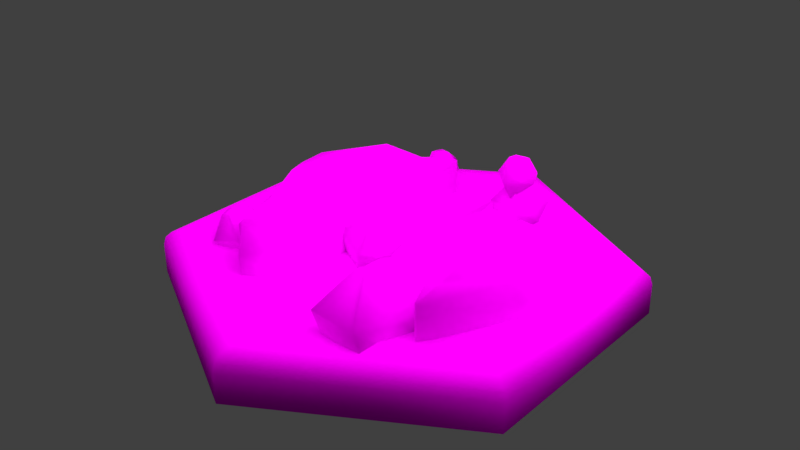 # Source: Resource_Brick.blend  (saved by Blender 2.77.0; exported with 4.5.12 LTS)
import bpy
from mathutils import Matrix  # noqa: F401  (used for matrix-valued properties, if any)

bpy.ops.wm.read_factory_settings(use_empty=True)
scene = bpy.context.scene
scene.name = 'Scene'

# ---- collections
col_collection_1 = bpy.data.collections.new('Collection 1'); scene.collection.children.link(col_collection_1)

# ---- images (referenced by path relative to the original .blend; pixels are not part of the script)
import os
ASSET_DIR = os.environ.get("B2B_ASSET_DIR", "")  # directory of the original .blend (textures are referenced by path, not embedded)
HERE = os.path.dirname(os.path.abspath(__file__))  # packed textures are extracted next to this script under _unpacked/

def load_image(name, relpath, width, height, colorspace="sRGB"):
    """Load a texture the original file referenced (path relative to the .blend, or extracted next to this script)."""
    p = next((c for c in (os.path.join(HERE, relpath), os.path.join(ASSET_DIR, relpath)) if relpath and os.path.exists(c)), "")
    if p:
        img = bpy.data.images.load(p, check_existing=True)
        img.name = name
    else:  # same state as the original file: an image datablock whose file is absent (Cycles renders it pink)
        img = bpy.data.images.new(name, width, height)
        img.source = "FILE"
        img.filepath = "//" + (relpath or name)
    img.colorspace_settings.name = colorspace
    return img
img_clay_diff = load_image('CLay_DIFF', 'Textures/CLay_DIFF.png', 1024, 1024, 'sRGB')

# ---- materials (node trees are filled in below, after node groups)
mat_material = bpy.data.materials.new('Material')
mat_material.alpha_threshold = 0.0
mat_material.roughness = 0.5

# ---- material node trees
mat_material.use_nodes = True; mat_material.node_tree.nodes.clear()
_N = mat_material.node_tree.nodes; _L = mat_material.node_tree.links
n0 = _N.new('ShaderNodeTexImage'); n0.name = 'Image Texture'; n0.location = (-241, 350)
n0.width = 140
n0.image = img_clay_diff
n1 = _N.new('ShaderNodeBsdfDiffuse'); n1.name = 'Diffuse BSDF'; n1.location = (-87, 369)
n2 = _N.new('ShaderNodeOutputMaterial'); n2.name = 'Material Output'; n2.location = (82, 365)
_L.new(n1.outputs[0], n2.inputs[0])
_L.new(n0.outputs[0], n1.inputs[0])
n2.is_active_output = True

# ---- world
world_world = bpy.data.worlds.new('World'); scene.world = world_world
world_world.color = (0.05088, 0.05088, 0.05088)
world_world.use_sun_shadow = False
world_world.sun_shadow_jitter_overblur = 0.0
world_world.cycles.sampling_method = 'MANUAL'

# ---- lights
light_area_003 = bpy.data.lights.new('Area.003', 'AREA')
light_area_003.transmission_factor = 0.0
light_area_003.energy = 13.12
light_area_003.shadow_buffer_clip_start = 0.5
light_area_003.shadow_soft_size = 2.21
light_area_003.shadow_maximum_resolution = 0.006
light_area_003.use_absolute_resolution = True
light_area_003.size = 2.21
light_area_003.size_y = 0.1
light_area_002 = bpy.data.lights.new('Area.002', 'AREA')
light_area_002.transmission_factor = 0.0
light_area_002.energy = 13.12
light_area_002.shadow_buffer_clip_start = 0.5
light_area_002.shadow_soft_size = 2.21
light_area_002.shadow_maximum_resolution = 0.006
light_area_002.use_absolute_resolution = True
light_area_002.size = 2.21
light_area_002.size_y = 0.1
light_area_001 = bpy.data.lights.new('Area.001', 'AREA')
light_area_001.transmission_factor = 0.0
light_area_001.energy = 13.12
light_area_001.shadow_buffer_clip_start = 0.5
light_area_001.shadow_soft_size = 2.21
light_area_001.shadow_maximum_resolution = 0.006
light_area_001.use_absolute_resolution = True
light_area_001.size = 2.21
light_area_001.size_y = 0.1
light_area = bpy.data.lights.new('Area', 'AREA')
light_area.transmission_factor = 0.0
light_area.energy = 13.12
light_area.shadow_buffer_clip_start = 0.5
light_area.shadow_soft_size = 2.21
light_area.shadow_maximum_resolution = 0.006
light_area.use_absolute_resolution = True
light_area.size = 2.21
light_area.size_y = 0.1

# ---- meshes
me_cylinder_001 = bpy.data.meshes.new('Cylinder.001')
me_cylinder_001.from_pydata([(-1.192e-08, -0.1, -1.0), (0.866, -0.1, -0.5), (0.866, -0.1, 0.5), (-9.934e-08, -0.1, 1.0), (-0.866, -0.1, 0.5), (-0.866, -0.1, -0.5), (0.7953, 0.1, -0.4591), (0.866, 0.02923, -0.5), (0.8306, 0.09052, -0.4796), (0.8565, 0.06462, -0.4945), (3.485e-09, 0.02923, -1.0), (1.473e-08, 0.1, -0.9183), (8.169e-09, 0.06462, -0.9891), (1.219e-08, 0.09052, -0.9591), (0.7953, 0.1, 0.4591), (0.866, 0.02923, 0.5), (0.8306, 0.09052, 0.4796), (0.8565, 0.06462, 0.4945), (-6.707e-08, 0.1, 0.9183), (-8.394e-08, 0.02923, 1.0), (-7.256e-08, 0.09052, 0.9591), (-7.891e-08, 0.06462, 0.9891), (-0.7953, 0.1, 0.4591), (-0.866, 0.02923, 0.5), (-0.8306, 0.09052, 0.4796), (-0.8565, 0.06462, 0.4945), (-0.7953, 0.1, -0.4591), (-0.866, 0.02923, -0.5), (-0.8306, 0.09052, -0.4796), (-0.8565, 0.06462, -0.4945), (0.1712, 0.05007, -0.3425), (-3.582e-11, 0.07587, -0.6615), (0.1712, 0.05007, 0.3425), (-2.112e-08, 0.06597, 0.685), (-0.1712, 0.05007, 0.3425), (-0.1712, 0.05007, -0.3425), (0.5364, 0.1715, -0.3455), (0.5578, 0.1461, -0.3393), (0.5356, 0.1497, -0.3686), (0.5364, 0.02856, -0.3455), (0.5356, 0.05029, -0.3686), (0.5578, 0.05387, -0.3393), (0.6651, 0.1497, 0.1145), (0.6696, 0.1461, 0.07806), (0.619, 0.2182, 0.0923), (0.6651, 0.05029, 0.1145), (0.6542, 0.02856, 0.09415), (0.6696, 0.05387, 0.07806), (0.1884, 0.2306, -0.5751), (0.1764, 0.235, -0.5661), (0.202, 0.2494, -0.5444), (0.1884, -0.03062, -0.5751), (0.202, -0.04936, -0.5444), (0.1764, -0.03499, -0.5661), (0.4676, 0.2306, 0.467), (0.4758, 0.2768, 0.3478), (0.4527, 0.235, 0.4651), (0.464, -0.04936, 0.4335), (0.4676, -0.03062, 0.467), (0.4527, -0.03499, 0.4651), (0.2363, -0.03499, -0.0295), (0.2644, -0.04936, -0.03702), (0.2363, 0.235, -0.0295), (0.3028, 0.274, 0.01571), (0.692, 0.05387, -0.1516), (0.6639, 0.02856, -0.1441), (0.692, 0.1461, -0.1516), (0.6263, 0.2182, -0.08708), (0.766, 0.1, -0.4423), (1.589e-08, 0.1, -0.8845), (0.766, 0.1, 0.4423), (-6.358e-08, 0.1, 0.8845), (-0.766, 0.1, 0.4423), (-0.766, 0.1, -0.4423), (0.1072, 0.01526, -0.2999), (-0.001032, 0.04106, -0.6354), (0.1072, 0.01526, 0.1331), (-0.001032, 0.02005, 0.3495), (-0.1092, 0.01526, 0.1331), (-0.1092, 0.01526, -0.2999), (-0.5929, 0.2088, 0.04416), (-0.6644, 0.1461, 0.045), (-0.6599, 0.1497, 0.08148), (-0.649, 0.02856, 0.06109), (-0.6599, 0.05029, 0.08148), (-0.6644, 0.05387, 0.045), (-0.5304, 0.1497, -0.4017), (-0.5526, 0.1461, -0.3724), (-0.491, 0.2088, -0.3359), (-0.5304, 0.05029, -0.4017), (-0.5312, 0.02856, -0.3786), (-0.5526, 0.05387, -0.3724), (-0.4624, 0.2306, 0.4339), (-0.4475, 0.235, 0.4321), (-0.4664, 0.2662, 0.2716), (-0.4624, -0.03062, 0.4339), (-0.4588, -0.04936, 0.4005), (-0.4475, -0.03499, 0.4321), (-0.1832, 0.2306, -0.6082), (-0.2678, 0.2662, -0.4696), (-0.1712, 0.235, -0.5991), (-0.1968, -0.04936, -0.5774), (-0.1832, -0.03062, -0.6082), (-0.1712, -0.03499, -0.5991), (-0.2311, -0.03499, -0.06256), (-0.2592, -0.04936, -0.07008), (-0.2311, 0.235, -0.06256), (-0.3142, 0.2624, -0.08483), (-0.6868, 0.05387, -0.1847), (-0.6587, 0.02856, -0.1771), (-0.6868, 0.1461, -0.1847), (-0.6017, 0.2109, -0.1619), (0.0775, -0.03155, -0.2427), (0.006162, 0.005218, -0.6241), (0.0775, -0.0535, 0.04188), (0.006162, -0.08515, 0.09124), (-0.06518, -0.0535, 0.04188), (-0.06518, -0.03155, -0.2427), (-0.4005, 0.05902, -0.7063), (-0.385, 0.1817, -0.7278), (-0.2844, 0.0758, -0.7755), (-0.3564, 0.1931, -0.731), (-0.3619, 0.0447, -0.6187), (-0.3819, 0.1885, -0.6873), (-0.2732, 0.07939, -0.6892), (-0.31, 0.1971, -0.7165), (-0.4394, 0.1108, -0.7157), (-0.3229, 0.1332, -0.7987), (-0.2579, 0.1467, -0.6887), (-0.3929, 0.09995, -0.6412), (-0.5312, 0.1715, -0.3786), (-0.1968, 0.2494, -0.5774), (-0.6587, 0.1715, -0.1771), (-0.4588, 0.2494, 0.4005), (-0.649, 0.1715, 0.06109), (-0.2592, 0.2494, -0.07008), (-0.3858, 0.3443, -0.104), (-0.5629, 0.3126, -0.1515), (-0.4947, 0.3113, -0.2587), (-0.3571, 0.3466, -0.3411), (-0.4795, 0.3466, 0.1156), (-0.5575, 0.3113, -0.02451), (0.588, 0.3345, 0.08377), (0.5148, 0.3645, 0.2143), (0.5917, 0.3345, -0.007839), (0.4381, 0.3645, 0.03333), (-0.2044, -0.01439, 0.1437), (-0.2893, 0.0059, 0.4166), (-0.2908, 0.1488, 0.4055), (-0.2059, 0.1285, 0.1326), (-0.354, 0.02292, 0.5269), (-0.3629, 0.1594, 0.5344), (-0.2902, 0.05041, 0.4809), (-0.2984, 0.1227, 0.4805), (-0.3584, 0.2706, 0.2997), (-0.3638, 0.2775, 0.2845), (-0.2678, 0.2775, 0.05815), (-0.2543, 0.2706, 0.06177), (-0.2943, 0.2838, 0.05105), (-0.3674, 0.2856, 0.2225), (-0.3287, 0.3232, 0.04183), (-0.3738, 0.3243, 0.1475), (-0.283, 0.2291, 0.2869), (-0.2422, 0.2194, 0.1556), (0.2533, 0.295, -0.2908), (0.4601, 0.2804, -0.1971), (0.3424, 0.3107, 0.03296), (0.4233, 0.3107, 0.2237), (0.4818, 0.2782, -0.04454), (0.4443, 0.3579, 0.1518), (0.403, 0.3579, 0.05439), (0.4632, 0.3408, -0.001879), (0.5578, 0.1111, -0.3393), (0.5356, 0.112, -0.3686), (0.6651, 0.112, 0.1145), (0.6696, 0.1111, 0.07806), (0.4676, 0.1314, 0.467), (0.4527, 0.1324, 0.4651), (0.2367, 0.1185, -0.603), (0.1583, 0.09392, -0.5887), (0.1807, 0.1334, -0.04306), (0.692, 0.1111, -0.1516), (0.2042, 0.02481, 0.6386), (0.1682, 0.265, 0.4524), (0.2262, -0.08255, 0.3249), (0.2004, 0.2642, 0.3842), (0.4348, 0.02351, 0.6895), (0.2526, 0.3059, 0.4884), (0.4136, -0.02305, 0.4052), (0.2937, 0.2452, 0.3127), (0.125, 0.1631, 0.6424), (0.1193, 0.05809, 0.3055), (0.4278, 0.1119, 0.3056), (0.3399, 0.1538, 0.6594), (-0.2235, 0.0565, 0.08769), (-0.1536, 0.2102, 0.0131), (-0.2128, 0.03066, -0.1108), (-0.1305, 0.2076, -0.02599), (-0.1093, -0.02077, 0.1237), (-0.1014, 0.201, 0.04249), (-0.1061, -0.005838, -0.04993), (-0.08064, 0.1774, -0.06796), (-0.2245, 0.1505, 0.108), (-0.2251, 0.137, -0.1045), (-0.04945, 0.06937, -0.08797), (-0.1174, 0.07781, 0.1226), (-0.5828, 0.05038, 0.3984), (-0.6439, 0.1833, 0.3644), (-0.6682, 0.04417, 0.2286), (-0.651, 0.1941, 0.3235), (-0.4772, 0.05769, 0.3555), (-0.599, 0.2027, 0.3639), (-0.5693, 0.07276, 0.2222), (-0.6355, 0.2008, 0.2604), (-0.6089, 0.1084, 0.4469), (-0.7118, 0.1046, 0.2747), (-0.5886, 0.149, 0.1955), (-0.5195, 0.1156, 0.3915), (0.3306, 0.259, -0.2051), (0.3121, 0.3822, -0.3006), (0.3419, 0.2039, -0.366), (0.3287, 0.3818, -0.3356), (0.4489, 0.2583, -0.179), (0.3554, 0.4032, -0.2821), (0.438, 0.2344, -0.3248), (0.3765, 0.372, -0.3722), (0.29, 0.3299, -0.2032), (0.2871, 0.2761, -0.3759), (0.4453, 0.3036, -0.3759), (0.4002, 0.3252, -0.1944), (0.3076, 0.3792, -0.2869), (0.3145, 0.4934, -0.283), (0.3911, 0.4161, -0.3714), (0.3386, 0.5062, -0.2904), (0.3644, 0.3514, -0.2251), (0.3278, 0.4915, -0.2478), (0.4233, 0.4026, -0.3), (0.383, 0.51, -0.2888), (0.2708, 0.4243, -0.2742), (0.3509, 0.469, -0.3692), (0.4362, 0.4633, -0.289), (0.3309, 0.4028, -0.2247)], [], [(1, 7, 15, 2), (68, 70, 14, 6), (70, 71, 18, 14), (71, 72, 22, 18), (72, 73, 26, 22), (0, 1, 2, 3, 4, 5), (75, 79, 117, 113), (73, 69, 11, 26), (3, 19, 23, 4), (4, 23, 27, 5), (2, 15, 19, 3), (0, 10, 7, 1), (7, 10, 12, 9), (9, 12, 13, 8), (15, 7, 9, 17), (17, 9, 8, 16), (16, 8, 6, 14), (19, 15, 17, 21), (21, 17, 16, 20), (20, 16, 14, 18), (23, 19, 21, 25), (25, 21, 20, 24), (24, 20, 18, 22), (27, 23, 25, 29), (29, 25, 24, 28), (28, 24, 22, 26), (5, 27, 10, 0), (10, 27, 29, 12), (12, 29, 28, 13), (8, 13, 11, 6), (178, 48, 38, 173), (174, 42, 54, 176), (180, 62, 49, 179), (32, 30, 74, 76), (143, 145, 170, 169), (61, 65, 46, 57), (36, 37, 38), (39, 40, 41), (42, 43, 44), (45, 46, 47), (48, 49, 50), (51, 52, 53), (54, 55, 56), (57, 58, 59), (44, 55, 54, 42), (57, 46, 45, 58), (67, 44, 43, 66), (65, 39, 41, 64), (172, 41, 40, 173), (174, 45, 47, 175), (50, 36, 38, 48), (39, 52, 51, 40), (63, 50, 49, 62), (176, 54, 56, 177), (61, 57, 59, 60), (178, 51, 53, 179), (181, 66, 43, 175), (52, 39, 65, 61), (36, 67, 66, 37), (52, 61, 60, 53), (172, 37, 66, 181), (36, 50, 164, 165), (55, 63, 62, 56), (46, 65, 64, 47), (177, 56, 62, 180), (69, 68, 6, 11), (30, 32, 70, 68), (32, 33, 71, 70), (33, 34, 72, 71), (34, 35, 73, 72), (13, 28, 26, 11), (31, 30, 68, 69), (35, 34, 78, 79), (33, 32, 76, 77), (74, 75, 113, 112), (35, 31, 69, 73), (34, 33, 77, 78), (95, 92, 82, 84), (89, 86, 98, 102), (93, 97, 150, 151), (80, 94, 140, 141), (105, 109, 90, 101), (134, 81, 82), (83, 84, 85), (86, 87, 130), (89, 90, 91), (92, 93, 133), (95, 96, 97), (98, 131, 100), (101, 102, 103), (130, 131, 98, 86), (101, 90, 89, 102), (132, 130, 87, 110), (109, 83, 85, 108), (81, 85, 84, 82), (86, 89, 91, 87), (133, 134, 82, 92), (83, 96, 95, 84), (93, 148, 162, 154), (102, 98, 100, 103), (105, 101, 103, 104), (92, 95, 97, 93), (108, 110, 87, 91), (96, 83, 109, 105), (134, 132, 110, 81), (96, 105, 104, 97), (85, 81, 110, 108), (107, 99, 139, 136), (131, 135, 106, 100), (90, 109, 108, 91), (103, 100, 106, 104), (112, 113, 117, 116, 115, 114), (31, 35, 79, 75), (78, 77, 115, 116), (76, 74, 112, 114), (79, 78, 116, 117), (77, 76, 114, 115), (126, 119, 121, 127), (127, 121, 125, 128), (128, 125, 123, 129), (129, 123, 119, 126), (120, 124, 122, 118), (125, 121, 119, 123), (122, 129, 126, 118), (124, 128, 129, 122), (120, 127, 128, 124), (118, 126, 127, 120), (88, 99, 131, 130), (111, 88, 130, 132), (94, 80, 134, 133), (140, 94, 159, 161), (99, 107, 135, 131), (80, 111, 132, 134), (137, 136, 139, 138), (141, 140, 136, 137), (99, 88, 138, 139), (111, 80, 141, 137), (136, 140, 161, 160), (88, 111, 137, 138), (144, 145, 143, 142), (44, 67, 144, 142), (55, 44, 142, 143), (50, 63, 166, 164), (146, 149, 148, 147), (104, 106, 149, 146), (97, 104, 146, 147), (94, 133, 155, 159), (151, 150, 152, 153), (148, 93, 151, 153), (147, 148, 153, 152), (97, 147, 152, 150), (156, 155, 154, 157), (158, 159, 155, 156), (159, 158, 160, 161), (157, 154, 162, 163), (133, 93, 154, 155), (149, 106, 157, 163), (135, 107, 158, 156), (148, 149, 163, 162), (106, 135, 156, 157), (107, 136, 160, 158), (168, 166, 170, 171), (165, 164, 166, 168), (166, 167, 169, 170), (67, 36, 165, 168), (55, 143, 169, 167), (144, 67, 168, 171), (145, 144, 171, 170), (63, 55, 167, 166), (59, 177, 180, 60), (41, 172, 181, 64), (64, 181, 175, 47), (48, 178, 179, 49), (58, 176, 177, 59), (42, 174, 175, 43), (37, 172, 173, 38), (60, 180, 179, 53), (45, 174, 176, 58), (51, 178, 173, 40), (30, 31, 75, 74), (190, 183, 185, 191), (191, 185, 189, 192), (192, 189, 187, 193), (193, 187, 183, 190), (184, 188, 186, 182), (189, 185, 183, 187), (186, 193, 190, 182), (188, 192, 193, 186), (184, 191, 192, 188), (182, 190, 191, 184), (202, 195, 197, 203), (203, 197, 201, 204), (204, 201, 199, 205), (205, 199, 195, 202), (196, 200, 198, 194), (201, 197, 195, 199), (198, 205, 202, 194), (200, 204, 205, 198), (196, 203, 204, 200), (194, 202, 203, 196), (214, 207, 209, 215), (215, 209, 213, 216), (216, 213, 211, 217), (217, 211, 207, 214), (208, 212, 210, 206), (213, 209, 207, 211), (210, 217, 214, 206), (212, 216, 217, 210), (208, 215, 216, 212), (206, 214, 215, 208), (226, 219, 221, 227), (227, 221, 225, 228), (228, 225, 223, 229), (229, 223, 219, 226), (220, 224, 222, 218), (225, 221, 219, 223), (222, 229, 226, 218), (224, 228, 229, 222), (220, 227, 228, 224), (218, 226, 227, 220), (238, 231, 233, 239), (239, 233, 237, 240), (240, 237, 235, 241), (241, 235, 231, 238), (232, 236, 234, 230), (237, 233, 231, 235), (234, 241, 238, 230), (236, 240, 241, 234), (232, 239, 240, 236), (230, 238, 239, 232)])
me_cylinder_001.polygons.foreach_set('use_smooth', [True] * 230)
_uv = me_cylinder_001.uv_layers.new(name='UVMap')
_uv.uv.foreach_set('vector', [0.3961, 0.1137, 0.3701, 0.1278, 0.2144, 0.03879, 0.2152, 0.009235, 0.3453, 0.1423, 0.2146, 0.06754, 0.2146, 0.06178, 0.3503, 0.1394, 0.2146, 0.06754, 0.08446, 0.1433, 0.07946, 0.1405, 0.2146, 0.06178, 0.08446, 0.1433, 0.08503, 0.2939, 0.08005, 0.2968, 0.07946, 0.1405, 0.08503, 0.2939, 0.2157, 0.3687, 0.2157, 0.3745, 0.08005, 0.2968, 0.5078, 0.03812, 0.5078, 0.1003, 0.454, 0.1314, 0.4002, 0.1003, 0.4002, 0.03812, 0.454, 0.007039, 0.7063, 0.4851, 0.6638, 0.3932, 0.6836, 0.3737, 0.7063, 0.4646, 0.2157, 0.3687, 0.3459, 0.2929, 0.3508, 0.2958, 0.2157, 0.3745, 0.03425, 0.1137, 0.05948, 0.1291, 0.0602, 0.3084, 0.03425, 0.3226, 0.03425, 0.3226, 0.0602, 0.3084, 0.2159, 0.3975, 0.2152, 0.427, 0.2152, 0.009235, 0.2144, 0.03879, 0.05948, 0.1291, 0.03425, 0.1137, 0.3961, 0.3226, 0.3708, 0.3072, 0.3701, 0.1278, 0.3961, 0.1137, 0.3701, 0.1278, 0.3708, 0.3072, 0.3639, 0.3033, 0.3633, 0.1319, 0.3633, 0.1319, 0.3639, 0.3033, 0.3572, 0.2995, 0.3566, 0.1358, 0.2144, 0.03879, 0.3701, 0.1278, 0.3633, 0.1319, 0.2146, 0.04671, 0.2146, 0.04671, 0.3633, 0.1319, 0.3566, 0.1358, 0.2146, 0.05442, 0.2146, 0.05442, 0.3566, 0.1358, 0.3503, 0.1394, 0.2146, 0.06178, 0.05948, 0.1291, 0.2144, 0.03879, 0.2146, 0.04671, 0.06642, 0.1329, 0.06642, 0.1329, 0.2146, 0.04671, 0.2146, 0.05442, 0.07309, 0.1368, 0.07309, 0.1368, 0.2146, 0.05442, 0.2146, 0.06178, 0.07946, 0.1405, 0.0602, 0.3084, 0.05948, 0.1291, 0.06642, 0.1329, 0.06699, 0.3043, 0.06699, 0.3043, 0.06642, 0.1329, 0.07309, 0.1368, 0.07366, 0.3005, 0.07366, 0.3005, 0.07309, 0.1368, 0.07946, 0.1405, 0.08005, 0.2968, 0.2159, 0.3975, 0.0602, 0.3084, 0.06699, 0.3043, 0.2157, 0.3895, 0.2157, 0.3895, 0.06699, 0.3043, 0.07366, 0.3005, 0.2157, 0.3818, 0.2157, 0.3818, 0.07366, 0.3005, 0.08005, 0.2968, 0.2157, 0.3745, 0.2152, 0.427, 0.2159, 0.3975, 0.3708, 0.3072, 0.3961, 0.3226, 0.3708, 0.3072, 0.2159, 0.3975, 0.2157, 0.3895, 0.3639, 0.3033, 0.3639, 0.3033, 0.2157, 0.3895, 0.2157, 0.3818, 0.3572, 0.2995, 0.3566, 0.1358, 0.3572, 0.2995, 0.3508, 0.2958, 0.3503, 0.1394, 0.9743, 0.9572, 0.9832, 0.9883, 0.8775, 0.9654, 0.8775, 0.955, 0.7295, 0.9541, 0.7294, 0.9645, 0.6175, 0.9862, 0.6176, 0.9587, 0.4568, 0.9576, 0.4646, 0.9879, 0.3179, 0.9902, 0.3102, 0.9501, 0.7687, 0.1964, 0.7655, 0.4056, 0.746, 0.3929, 0.7464, 0.2646, 0.3658, 0.4428, 0.316, 0.4775, 0.3084, 0.4662, 0.3374, 0.446, 0.7921, 0.72, 0.9221, 0.8532, 0.8296, 0.9017, 0.6706, 0.8874, 0.6793, 0.5943, 0.6703, 0.5864, 0.6835, 0.584, 0.9728, 0.762, 0.9861, 0.7584, 0.9811, 0.7742, 0.4509, 0.5152, 0.4454, 0.5323, 0.4125, 0.5074, 0.8257, 0.9149, 0.8296, 0.9017, 0.8416, 0.9103, 0.8223, 0.6102, 0.8241, 0.616, 0.8112, 0.6185, 0.9738, 0.5897, 0.9624, 0.6027, 0.9665, 0.5869, 0.4226, 0.331, 0.3933, 0.3794, 0.4166, 0.3285, 0.6706, 0.8874, 0.6573, 0.8984, 0.6547, 0.8911, 0.4125, 0.5074, 0.3933, 0.3794, 0.4226, 0.331, 0.4509, 0.5152, 0.6706, 0.8874, 0.8296, 0.9017, 0.8257, 0.9149, 0.6573, 0.8984, 0.3639, 0.5784, 0.4125, 0.5074, 0.4454, 0.5323, 0.3865, 0.6329, 0.9221, 0.8532, 0.9728, 0.762, 0.9811, 0.7742, 0.9341, 0.8655, 0.8674, 0.9547, 0.8675, 0.9389, 0.8777, 0.9379, 0.8775, 0.955, 0.7295, 0.9541, 0.7296, 0.937, 0.7398, 0.938, 0.7397, 0.9539, 0.8112, 0.6185, 0.6793, 0.5943, 0.6835, 0.584, 0.8223, 0.6102, 0.9728, 0.762, 0.9624, 0.6027, 0.9738, 0.5897, 0.9861, 0.7584, 0.6879, 0.7633, 0.8112, 0.6185, 0.8241, 0.616, 0.7192, 0.7633, 0.6176, 0.9587, 0.6175, 0.9862, 0.6134, 0.9874, 0.6134, 0.959, 0.7921, 0.72, 0.6706, 0.8874, 0.6547, 0.8911, 0.7821, 0.7098, 0.9743, 0.9572, 0.9854, 0.9169, 0.9894, 0.9151, 0.9951, 0.9515, 0.8035, 0.9543, 0.8035, 0.964, 0.7396, 0.9636, 0.7397, 0.9539, 0.9624, 0.6027, 0.9728, 0.762, 0.9221, 0.8532, 0.7921, 0.72, 0.6793, 0.5943, 0.5993, 0.6572, 0.5902, 0.6143, 0.6703, 0.5864, 0.9624, 0.6027, 0.7921, 0.72, 0.7821, 0.7098, 0.9665, 0.5869, 0.8674, 0.9547, 0.8673, 0.9644, 0.8035, 0.964, 0.8035, 0.9543, 0.6793, 0.5943, 0.8112, 0.6185, 0.7481, 0.6747, 0.6743, 0.6645, 0.3933, 0.3794, 0.2533, 0.4454, 0.2186, 0.4383, 0.4166, 0.3285, 0.8296, 0.9017, 0.9221, 0.8532, 0.9341, 0.8655, 0.8416, 0.9103, 0.6134, 0.959, 0.6134, 0.9874, 0.4646, 0.9879, 0.4568, 0.9576, 0.3459, 0.2929, 0.3453, 0.1423, 0.3503, 0.1394, 0.3508, 0.2958, 0.7655, 0.4056, 0.7687, 0.1964, 0.9607, 0.1651, 0.9516, 0.4428, 0.7687, 0.1964, 0.7089, 0.07845, 0.7098, 0.01056, 0.9607, 0.1651, 0.7089, 0.07845, 0.6463, 0.195, 0.4524, 0.1591, 0.7098, 0.01056, 0.6463, 0.195, 0.6445, 0.4058, 0.4576, 0.4439, 0.4524, 0.1591, 0.3572, 0.2995, 0.2157, 0.3818, 0.2157, 0.3745, 0.3508, 0.2958, 0.7066, 0.505, 0.7655, 0.4056, 0.9516, 0.4428, 0.7074, 0.5733, 0.6445, 0.4058, 0.6463, 0.195, 0.6666, 0.2634, 0.6638, 0.3932, 0.7089, 0.07845, 0.7687, 0.1964, 0.7464, 0.2646, 0.7073, 0.1948, 0.746, 0.3929, 0.7063, 0.4851, 0.7063, 0.4646, 0.7298, 0.3733, 0.6445, 0.4058, 0.7066, 0.505, 0.7074, 0.5733, 0.4576, 0.4439, 0.6463, 0.195, 0.7089, 0.07845, 0.7073, 0.1948, 0.6666, 0.2634, 0.1303, 0.8375, 0.1797, 0.8844, 0.09188, 0.9463, 0.07306, 0.9285, 0.5713, 0.8651, 0.5679, 0.8901, 0.4635, 0.8968, 0.4724, 0.8311, 0.1832, 0.8823, 0.1321, 0.8339, 0.1703, 0.8231, 0.1825, 0.8488, 0.1959, 0.6834, 0.1054, 0.771, 0.1135, 0.6912, 0.1566, 0.6414, 0.4584, 0.8013, 0.5305, 0.6496, 0.6004, 0.7127, 0.638, 0.8516, 0.2252, 0.6977, 0.241, 0.6934, 0.2338, 0.7104, 0.4374, 0.6352, 0.4302, 0.6251, 0.4452, 0.6244, 0.2121, 0.4616, 0.2221, 0.4773, 0.2058, 0.4758, 0.6128, 0.7118, 0.6004, 0.7127, 0.6039, 0.6998, 0.09442, 0.8495, 0.08656, 0.8473, 0.09301, 0.8306, 0.2914, 0.6883, 0.3059, 0.6939, 0.2913, 0.6954, 0.0496, 0.3505, 0.05205, 0.3695, 0.04217, 0.3544, 0.638, 0.8516, 0.6515, 0.8594, 0.6461, 0.8639, 0.2058, 0.4758, 0.05205, 0.3695, 0.0496, 0.3505, 0.2121, 0.4616, 0.638, 0.8516, 0.6004, 0.7127, 0.6128, 0.7118, 0.6515, 0.8594, 0.2487, 0.5837, 0.2058, 0.4758, 0.2221, 0.4773, 0.2678, 0.582, 0.5305, 0.6496, 0.4374, 0.6352, 0.4452, 0.6244, 0.5371, 0.6356, 0.0846, 0.9526, 0.06714, 0.9361, 0.07306, 0.9285, 0.09188, 0.9463, 0.5679, 0.8901, 0.5713, 0.8651, 0.5804, 0.8673, 0.5773, 0.8905, 0.09301, 0.8306, 0.2252, 0.6977, 0.2338, 0.7104, 0.09442, 0.8495, 0.4374, 0.6352, 0.3059, 0.6939, 0.2914, 0.6883, 0.4302, 0.6251, 0.1832, 0.8823, 0.2108, 0.8458, 0.2371, 0.8676, 0.2264, 0.8865, 0.4724, 0.8311, 0.4635, 0.8968, 0.4596, 0.8974, 0.4688, 0.8295, 0.4584, 0.8013, 0.638, 0.8516, 0.6461, 0.8639, 0.4529, 0.8129, 0.1797, 0.8844, 0.1303, 0.8375, 0.1321, 0.8339, 0.1832, 0.8823, 0.6385, 0.8751, 0.6353, 0.8983, 0.5773, 0.8905, 0.5804, 0.8673, 0.3059, 0.6939, 0.4374, 0.6352, 0.5305, 0.6496, 0.4584, 0.8013, 0.2252, 0.6977, 0.2487, 0.5837, 0.2678, 0.582, 0.241, 0.6934, 0.3059, 0.6939, 0.4584, 0.8013, 0.4529, 0.8129, 0.2913, 0.6954, 0.06714, 0.9361, 0.0846, 0.9526, 0.04319, 0.9963, 0.02573, 0.9797, 0.04016, 0.5949, 0.07146, 0.4235, 0.101, 0.5025, 0.08887, 0.5963, 0.05205, 0.3695, 0.01466, 0.5971, -0.00111, 0.5977, 0.04217, 0.3544, 0.6004, 0.7127, 0.5305, 0.6496, 0.5371, 0.6356, 0.6039, 0.6998, 0.4688, 0.8295, 0.4596, 0.8974, 0.3238, 0.8792, 0.3329, 0.8112, 0.7298, 0.3733, 0.7063, 0.4646, 0.6836, 0.3737, 0.6885, 0.2918, 0.7077, 0.2778, 0.7261, 0.2927, 0.7066, 0.505, 0.6445, 0.4058, 0.6638, 0.3932, 0.7063, 0.4851, 0.6666, 0.2634, 0.7073, 0.1948, 0.7077, 0.2778, 0.6885, 0.2918, 0.7464, 0.2646, 0.746, 0.3929, 0.7298, 0.3733, 0.7261, 0.2927, 0.6638, 0.3932, 0.6666, 0.2634, 0.6885, 0.2918, 0.6836, 0.3737, 0.7073, 0.1948, 0.7464, 0.2646, 0.7261, 0.2927, 0.7077, 0.2778, 0.1075, 0.2894, 0.1759, 0.2913, 0.1933, 0.2911, 0.2147, 0.3554, 0.2147, 0.3554, 0.1933, 0.2911, 0.2153, 0.283, 0.2682, 0.2487, 0.2682, 0.2487, 0.2153, 0.283, 0.1793, 0.2681, 0.1406, 0.2041, 0.1406, 0.2041, 0.1793, 0.2681, 0.1759, 0.2913, 0.1075, 0.2894, 0.2177, 0.1593, 0.2439, 0.1357, 0.2714, 0.1538, 0.2655, 0.1896, 0.2153, 0.283, 0.1933, 0.2911, 0.1759, 0.2913, 0.1793, 0.2681, 0.2714, 0.1538, 0.3324, 0.1463, 0.2872, 0.2456, 0.2655, 0.1896, 0.2439, 0.1357, 0.2169, 0.08206, 0.3324, 0.1463, 0.2714, 0.1538, 0.2177, 0.1593, 0.1641, 0.1925, 0.2169, 0.08206, 0.2439, 0.1357, 0.2655, 0.1896, 0.2872, 0.2456, 0.1641, 0.1925, 0.2177, 0.1593, 0.1798, 0.4949, 0.07146, 0.4235, 0.05205, 0.3695, 0.2058, 0.4758, 0.2142, 0.5867, 0.1798, 0.4949, 0.2058, 0.4758, 0.2487, 0.5837, 0.1054, 0.771, 0.1959, 0.6834, 0.2252, 0.6977, 0.09301, 0.8306, 0.1135, 0.6912, 0.1054, 0.771, 0.05896, 0.7399, 0.06873, 0.702, 0.07146, 0.4235, 0.04016, 0.5949, 0.01466, 0.5971, 0.05205, 0.3695, 0.1959, 0.6834, 0.2142, 0.5867, 0.2487, 0.5837, 0.2252, 0.6977, 0.1643, 0.5908, 0.08887, 0.5963, 0.101, 0.5025, 0.1489, 0.5426, 0.1566, 0.6414, 0.1135, 0.6912, 0.08887, 0.5963, 0.1643, 0.5908, 0.07146, 0.4235, 0.1798, 0.4949, 0.1489, 0.5426, 0.101, 0.5025, 0.2142, 0.5867, 0.1959, 0.6834, 0.1566, 0.6414, 0.1643, 0.5908, 0.08887, 0.5963, 0.1135, 0.6912, 0.06873, 0.702, 0.05418, 0.655, 0.1798, 0.4949, 0.2142, 0.5867, 0.1643, 0.5908, 0.1489, 0.5426, 0.3514, 0.5186, 0.316, 0.4775, 0.3658, 0.4428, 0.3661, 0.4908, 0.4125, 0.5074, 0.3639, 0.5784, 0.3514, 0.5186, 0.3661, 0.4908, 0.3933, 0.3794, 0.4125, 0.5074, 0.3661, 0.4908, 0.3658, 0.4428, 0.8112, 0.6185, 0.6879, 0.7633, 0.668, 0.7588, 0.7481, 0.6747, 0.28, 0.8102, 0.2794, 0.8455, 0.2108, 0.8458, 0.208, 0.8111, 0.3329, 0.8112, 0.3238, 0.8792, 0.2794, 0.8455, 0.28, 0.8102, 0.2913, 0.6954, 0.4529, 0.8129, 0.3758, 0.8068, 0.2829, 0.7555, 0.1054, 0.771, 0.09301, 0.8306, 0.05455, 0.7699, 0.05896, 0.7399, 0.1825, 0.8488, 0.1703, 0.8231, 0.192, 0.8226, 0.1939, 0.8389, 0.2108, 0.8458, 0.1832, 0.8823, 0.1825, 0.8488, 0.1939, 0.8389, 0.208, 0.8111, 0.2108, 0.8458, 0.1939, 0.8389, 0.192, 0.8226, 0.2913, 0.6954, 0.2829, 0.7555, 0.254, 0.7547, 0.2463, 0.7248, 0.01652, 0.6598, 0.05455, 0.7699, 0.0507, 0.7774, 0.00906, 0.661, 0.02941, 0.6575, 0.05896, 0.7399, 0.05455, 0.7699, 0.01652, 0.6598, 0.05896, 0.7399, 0.02941, 0.6575, 0.05418, 0.655, 0.06873, 0.702, 0.2909, 0.885, 0.2264, 0.8865, 0.2371, 0.8676, 0.27, 0.8682, 0.09301, 0.8306, 0.08656, 0.8473, 0.0507, 0.7774, 0.05455, 0.7699, 0.2794, 0.8455, 0.3238, 0.8792, 0.2909, 0.885, 0.27, 0.8682, 0.01466, 0.5971, 0.04016, 0.5949, 0.02941, 0.6575, 0.01652, 0.6598, 0.2108, 0.8458, 0.2794, 0.8455, 0.27, 0.8682, 0.2371, 0.8676, -0.00111, 0.5977, 0.01466, 0.5971, 0.01652, 0.6598, 0.00906, 0.661, 0.04016, 0.5949, 0.08887, 0.5963, 0.05418, 0.655, 0.02941, 0.6575, 0.2997, 0.5276, 0.2746, 0.4566, 0.3084, 0.4662, 0.3135, 0.4945, 0.6743, 0.6645, 0.7481, 0.6747, 0.668, 0.7588, 0.6375, 0.7055, 0.2746, 0.4566, 0.3439, 0.4177, 0.3374, 0.446, 0.3084, 0.4662, 0.5993, 0.6572, 0.6793, 0.5943, 0.6743, 0.6645, 0.6375, 0.7055, 0.3933, 0.3794, 0.3658, 0.4428, 0.3374, 0.446, 0.3439, 0.4177, 0.3514, 0.5186, 0.3639, 0.5784, 0.2997, 0.5276, 0.3135, 0.4945, 0.316, 0.4775, 0.3514, 0.5186, 0.3135, 0.4945, 0.3084, 0.4662, 0.2533, 0.4454, 0.3933, 0.3794, 0.3439, 0.4177, 0.2746, 0.4566, 0.6139, 0.9126, 0.6134, 0.959, 0.4568, 0.9576, 0.4643, 0.9103, 0.8675, 0.9389, 0.8674, 0.9547, 0.8035, 0.9543, 0.8036, 0.9385, 0.8036, 0.9385, 0.8035, 0.9543, 0.7397, 0.9539, 0.7398, 0.938, 0.9832, 0.9883, 0.9743, 0.9572, 0.9951, 0.9515, 0.9872, 0.9902, 0.618, 0.9138, 0.6176, 0.9587, 0.6134, 0.959, 0.6139, 0.9126, 0.7294, 0.9645, 0.7295, 0.9541, 0.7397, 0.9539, 0.7396, 0.9636, 0.8673, 0.9644, 0.8674, 0.9547, 0.8775, 0.955, 0.8775, 0.9654, 0.4643, 0.9103, 0.4568, 0.9576, 0.3102, 0.9501, 0.3162, 0.9132, 0.7296, 0.937, 0.7295, 0.9541, 0.6176, 0.9587, 0.618, 0.9138, 0.9854, 0.9169, 0.9743, 0.9572, 0.8775, 0.955, 0.8777, 0.9379, 0.7655, 0.4056, 0.7066, 0.505, 0.7063, 0.4851, 0.746, 0.3929, 0.1075, 0.2894, 0.1759, 0.2913, 0.1933, 0.2911, 0.2147, 0.3554, 0.2147, 0.3554, 0.1933, 0.2911, 0.2153, 0.283, 0.2682, 0.2487, 0.2682, 0.2487, 0.2153, 0.283, 0.1793, 0.2681, 0.1406, 0.2041, 0.1406, 0.2041, 0.1793, 0.2681, 0.1759, 0.2913, 0.1075, 0.2894, 0.2177, 0.1593, 0.2439, 0.1357, 0.2714, 0.1538, 0.2655, 0.1896, 0.2153, 0.283, 0.1933, 0.2911, 0.1759, 0.2913, 0.1793, 0.2681, 0.2714, 0.1538, 0.3324, 0.1463, 0.2872, 0.2456, 0.2655, 0.1896, 0.2439, 0.1357, 0.2169, 0.08206, 0.3324, 0.1463, 0.2714, 0.1538, 0.2177, 0.1593, 0.1641, 0.1925, 0.2169, 0.08206, 0.2439, 0.1357, 0.2655, 0.1896, 0.2872, 0.2456, 0.1641, 0.1925, 0.2177, 0.1593, 0.1075, 0.2894, 0.1759, 0.2913, 0.1933, 0.2911, 0.2147, 0.3554, 0.2147, 0.3554, 0.1933, 0.2911, 0.2153, 0.283, 0.2682, 0.2487, 0.2682, 0.2487, 0.2153, 0.283, 0.1793, 0.2681, 0.1406, 0.2041, 0.1406, 0.2041, 0.1793, 0.2681, 0.1759, 0.2913, 0.1075, 0.2894, 0.2177, 0.1593, 0.2439, 0.1357, 0.2714, 0.1538, 0.2655, 0.1896, 0.2153, 0.283, 0.1933, 0.2911, 0.1759, 0.2913, 0.1793, 0.2681, 0.2714, 0.1538, 0.3324, 0.1463, 0.2872, 0.2456, 0.2655, 0.1896, 0.2439, 0.1357, 0.2169, 0.08206, 0.3324, 0.1463, 0.2714, 0.1538, 0.2177, 0.1593, 0.1641, 0.1925, 0.2169, 0.08206, 0.2439, 0.1357, 0.2655, 0.1896, 0.2872, 0.2456, 0.1641, 0.1925, 0.2177, 0.1593, 0.1075, 0.2894, 0.1759, 0.2913, 0.1933, 0.2911, 0.2147, 0.3554, 0.2147, 0.3554, 0.1933, 0.2911, 0.2153, 0.283, 0.2682, 0.2487, 0.2682, 0.2487, 0.2153, 0.283, 0.1793, 0.2681, 0.1406, 0.2041, 0.1406, 0.2041, 0.1793, 0.2681, 0.1759, 0.2913, 0.1075, 0.2894, 0.2177, 0.1593, 0.2439, 0.1357, 0.2714, 0.1538, 0.2655, 0.1896, 0.2153, 0.283, 0.1933, 0.2911, 0.1759, 0.2913, 0.1793, 0.2681, 0.2714, 0.1538, 0.3324, 0.1463, 0.2872, 0.2456, 0.2655, 0.1896, 0.2439, 0.1357, 0.2169, 0.08206, 0.3324, 0.1463, 0.2714, 0.1538, 0.2177, 0.1593, 0.1641, 0.1925, 0.2169, 0.08206, 0.2439, 0.1357, 0.2655, 0.1896, 0.2872, 0.2456, 0.1641, 0.1925, 0.2177, 0.1593, 0.1075, 0.2894, 0.1759, 0.2913, 0.1933, 0.2911, 0.2147, 0.3554, 0.2147, 0.3554, 0.1933, 0.2911, 0.2153, 0.283, 0.2682, 0.2487, 0.2682, 0.2487, 0.2153, 0.283, 0.1793, 0.2681, 0.1406, 0.2041, 0.1406, 0.2041, 0.1793, 0.2681, 0.1759, 0.2913, 0.1075, 0.2894, 0.2177, 0.1593, 0.2439, 0.1357, 0.2714, 0.1538, 0.2655, 0.1896, 0.2153, 0.283, 0.1933, 0.2911, 0.1759, 0.2913, 0.1793, 0.2681, 0.2714, 0.1538, 0.3324, 0.1463, 0.2872, 0.2456, 0.2655, 0.1896, 0.2439, 0.1357, 0.2169, 0.08206, 0.3324, 0.1463, 0.2714, 0.1538, 0.2177, 0.1593, 0.1641, 0.1925, 0.2169, 0.08206, 0.2439, 0.1357, 0.2655, 0.1896, 0.2872, 0.2456, 0.1641, 0.1925, 0.2177, 0.1593, 0.1075, 0.2894, 0.1759, 0.2913, 0.1933, 0.2911, 0.2147, 0.3554, 0.2147, 0.3554, 0.1933, 0.2911, 0.2153, 0.283, 0.2682, 0.2487, 0.2682, 0.2487, 0.2153, 0.283, 0.1793, 0.2681, 0.1406, 0.2041, 0.1406, 0.2041, 0.1793, 0.2681, 0.1759, 0.2913, 0.1075, 0.2894, 0.2177, 0.1593, 0.2439, 0.1357, 0.2714, 0.1538, 0.2655, 0.1896, 0.2153, 0.283, 0.1933, 0.2911, 0.1759, 0.2913, 0.1793, 0.2681, 0.2714, 0.1538, 0.3324, 0.1463, 0.2872, 0.2456, 0.2655, 0.1896, 0.2439, 0.1357, 0.2169, 0.08206, 0.3324, 0.1463, 0.2714, 0.1538, 0.2177, 0.1593, 0.1641, 0.1925, 0.2169, 0.08206, 0.2439, 0.1357, 0.2655, 0.1896, 0.2872, 0.2456, 0.1641, 0.1925, 0.2177, 0.1593])
me_cylinder_001.materials.append(mat_material)
me_cylinder_001.use_remesh_preserve_volume = False
me_cylinder_001.use_remesh_preserve_attributes = False
me_cylinder_001.use_mirror_vertex_groups = False
me_cylinder_001.use_paint_bone_selection = False
me_cylinder_001.use_paint_mask = True
me_cylinder_001.update()

# ---- objects
ob_area_003 = bpy.data.objects.new('Area.003', light_area_003)
ob_area_002 = bpy.data.objects.new('Area.002', light_area_002)
ob_area_001 = bpy.data.objects.new('Area.001', light_area_001)
ob_area = bpy.data.objects.new('Area', light_area)
ob_cylinder_001 = bpy.data.objects.new('Cylinder.001', me_cylinder_001)

# ---- transforms, parenting, visibility, modifiers, constraints
ob_area_003.location = (0.9924, -0.2039, 1.239)
ob_area_003.rotation_euler = (0.6869, 0.8385, 1.386)
ob_area_003.lineart.crease_threshold = 0.0
ob_area_002.location = (-2.167, 1.017, 1.122)
ob_area_002.rotation_euler = (-0.4568, 0.01191, -0.1404)
ob_area_002.lineart.crease_threshold = 0.0
ob_area_001.location = (0.2903, 0.2518, 0.9335)
ob_area_001.rotation_euler = (-0.1446, 0.6075, 0.3908)
ob_area_001.lineart.crease_threshold = 0.0
ob_area.location = (-0.4828, -0.4219, 0.8573)
ob_area.rotation_euler = (0.3952, -0.1998, -0.08078)
ob_area.lineart.crease_threshold = 0.0
ob_cylinder_001.location = (0.0, 0.0, 0.0)
ob_cylinder_001.rotation_euler = (1.571, 0.0, 0.0)
ob_cylinder_001.lineart.crease_threshold = 0.0

# ---- collection membership
col_collection_1.objects.link(ob_area_003)
col_collection_1.objects.link(ob_area_002)
col_collection_1.objects.link(ob_area_001)
col_collection_1.objects.link(ob_area)
col_collection_1.objects.link(ob_cylinder_001)

# ---- scene / render settings (as saved in the file)
scene.frame_start = 1; scene.frame_end = 250; scene.frame_set(0)
scene.render.engine = 'CYCLES'
scene.render.dither_intensity = 0.0
scene.cycles.use_denoising = False
scene.cycles.samples = 128
scene.cycles.sampling_pattern = 'TABULATED_SOBOL'
scene.cycles.light_sampling_threshold = 0.0
scene.cycles.use_adaptive_sampling = False
scene.cycles.use_light_tree = False
scene.cycles.blur_glossy = 0.0
scene.cycles.sample_clamp_indirect = 0.0
scene.view_settings.view_transform = 'Standard'
bpy.context.view_layer.update()

# ---- added for rendering (the .blend has no active camera): camera
cam_auto = bpy.data.cameras.new('AutoCamera')
cam_auto.lens = 50.0
cam_auto.sensor_width = 36.0
cam_auto.clip_end = 1000.0
ob_auto_camera = bpy.data.objects.new('AutoCamera', cam_auto)
scene.collection.objects.link(ob_auto_camera)
ob_auto_camera.location = (2.51214, -3.01457, 2.21474)
ob_auto_camera.rotation_euler = (1.09748, -7.21219e-08, 0.694738)
scene.camera = ob_auto_camera
bpy.context.view_layer.update()

